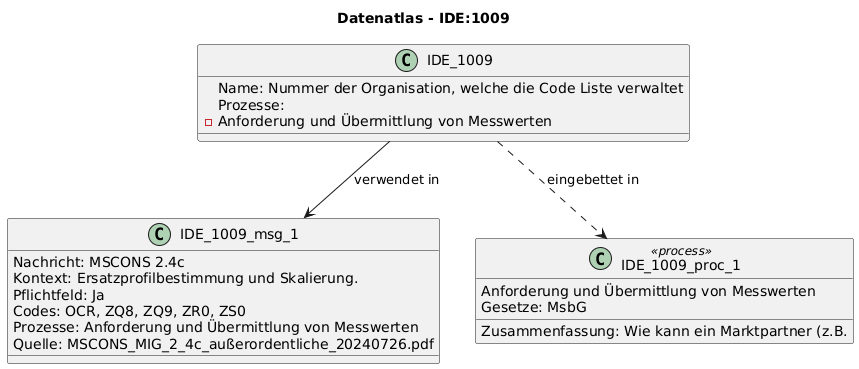

The diagram above was rendered by PlantUML. Its source (embedded in the PNG):
@startuml
title Datenatlas - IDE:1009
class IDE_1009 {
  Name: Nummer der Organisation, welche die Code Liste verwaltet
  Prozesse:
    - Anforderung und Übermittlung von Messwerten
}
class IDE_1009_msg_1 {
  Nachricht: MSCONS 2.4c
  Kontext: Ersatzprofilbestimmung und Skalierung.
  Pflichtfeld: Ja
  Codes: OCR, ZQ8, ZQ9, ZR0, ZS0
  Prozesse: Anforderung und Übermittlung von Messwerten
  Quelle: MSCONS_MIG_2_4c_außerordentliche_20240726.pdf
}
IDE_1009 --> IDE_1009_msg_1 : verwendet in
class IDE_1009_proc_1 <<process>> {
  Anforderung und Übermittlung von Messwerten
  Gesetze: MsbG
  Zusammenfassung: Wie kann ein Marktpartner (z.B.
}
IDE_1009 ..> IDE_1009_proc_1 : eingebettet in
@enduml